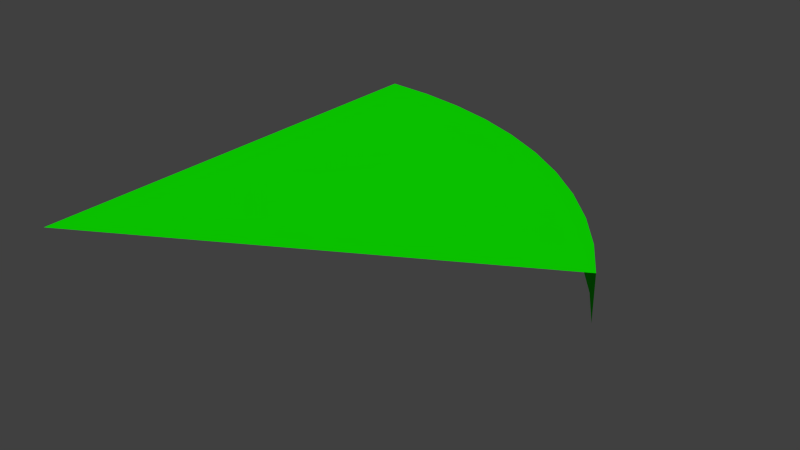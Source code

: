 # Source: pizzaNo.blend  (saved by Blender 2.71.0; exported with 4.5.12 LTS)
import bpy
from mathutils import Matrix  # noqa: F401  (used for matrix-valued properties, if any)

bpy.ops.wm.read_factory_settings(use_empty=True)
scene = bpy.context.scene
scene.name = 'Scene'

# ---- collections
col_collection_7 = bpy.data.collections.new('Collection 7'); scene.collection.children.link(col_collection_7)

# ---- materials (node trees are filled in below, after node groups)
mat_yes = bpy.data.materials.new('yes')
mat_yes.alpha_threshold = 0.0
mat_yes.use_transparent_shadow = False
mat_yes.diffuse_color = (0.004504, 0.8, 0.0, 1.0)
mat_yes.roughness = 0.5
mat_yes.line_color = (0.0, 0.0, 0.0, 1.0)

# ---- material node trees

# ---- world
world_world = bpy.data.worlds.new('World'); scene.world = world_world
world_world.color = (0.05088, 0.05088, 0.05088)
world_world.use_sun_shadow = False
world_world.sun_shadow_jitter_overblur = 0.0
world_world.cycles.sampling_method = 'MANUAL'
world_world.cycles.sample_map_resolution = 256

# ---- meshes
me_cylinder_003 = bpy.data.meshes.new('Cylinder.003')
me_cylinder_003.from_pydata([(0.0, 1.0, -0.05), (0.0, 1.0, 0.05), (0.1045, 0.9945, -0.05), (0.1045, 0.9945, 0.05), (0.2079, 0.9781, -0.05), (0.2079, 0.9781, 0.05), (0.309, 0.9511, -0.05), (0.309, 0.9511, 0.05), (0.4067, 0.9135, -0.05), (0.4067, 0.9135, 0.05), (0.5, 0.866, -0.05), (0.5, 0.866, 0.05), (0.5878, 0.809, -0.05), (0.5878, 0.809, 0.05), (0.6691, 0.7431, -0.05), (0.6691, 0.7431, 0.05), (0.7431, 0.6691, -0.05), (0.7431, 0.6691, 0.05), (0.809, 0.5878, -0.05), (0.809, 0.5878, 0.05), (0.866, 0.5, -0.05), (0.866, 0.5, 0.05), (0.0, 0.0, 0.05)], [], [(0, 1, 3, 2), (2, 3, 5, 4), (4, 5, 7, 6), (6, 7, 9, 8), (8, 9, 11, 10), (10, 11, 13, 12), (12, 13, 15, 14), (14, 15, 17, 16), (16, 17, 19, 18), (18, 19, 21, 20), (3, 1, 22, 21, 19, 17, 15, 13, 11, 9, 7, 5)])
_uv = me_cylinder_003.uv_layers.new(name='UVMap')
_uv.uv.foreach_set('vector', [0.0, 0.0, 1.0, 0.0, 1.0, 1.0, 0.0, 1.0, 0.0, 0.0, 1.0, 0.0, 1.0, 1.0, 0.0, 1.0, 0.0, 0.0, 1.0, 0.0, 1.0, 1.0, 0.0, 1.0, 0.0, 0.0, 1.0, 0.0, 1.0, 1.0, 0.0, 1.0, 0.0, 0.0, 1.0, 0.0, 1.0, 1.0, 0.0, 1.0, 0.0, 0.0, 1.0, 0.0, 1.0, 1.0, 0.0, 1.0, 0.0, 0.0, 1.0, 0.0, 1.0, 1.0, 0.0, 1.0, 0.0, 0.0, 1.0, 0.0, 1.0, 1.0, 0.0, 1.0, 0.0, 0.0, 1.0, 0.0, 1.0, 1.0, 0.0, 1.0, 0.0, 0.0, 1.0, 0.0, 1.0, 1.0, 0.0, 1.0, 0.5, 1.0, 0.75, 0.933, 0.933, 0.75, 1.0, 0.5, 0.933, 0.25, 0.75, 0.06699, 0.5, 0.0, 0.25, 0.06699, 0.06699, 0.25, 0.0, 0.5, 0.06699, 0.75, 0.25, 0.933])
me_cylinder_003.materials.append(mat_yes)
me_cylinder_003.use_remesh_preserve_volume = False
me_cylinder_003.use_remesh_preserve_attributes = False
me_cylinder_003.use_mirror_vertex_groups = False
me_cylinder_003.update()

# ---- objects
ob_cylinder = bpy.data.objects.new('Cylinder', me_cylinder_003)

# ---- transforms, parenting, visibility, modifiers, constraints
ob_cylinder.location = (0.0, 0.0, 0.0)
ob_cylinder.lineart.crease_threshold = 0.0

# ---- collection membership
col_collection_7.objects.link(ob_cylinder)

# ---- scene / render settings (as saved in the file)
scene.frame_start = 1; scene.frame_end = 250; scene.frame_set(1)
scene.render.engine = 'BLENDER_EEVEE_NEXT'
scene.render.resolution_percentage = 50
scene.render.dither_intensity = 0.0
scene.cycles.use_denoising = False
scene.cycles.samples = 10
scene.cycles.sampling_pattern = 'TABULATED_SOBOL'
scene.cycles.light_sampling_threshold = 0.0
scene.cycles.use_adaptive_sampling = False
scene.cycles.use_light_tree = False
scene.cycles.blur_glossy = 0.0
scene.cycles.volume_bounces = 1
scene.cycles.pixel_filter_type = 'GAUSSIAN'
scene.cycles.sample_clamp_indirect = 0.0
scene.view_settings.view_transform = 'Standard'
bpy.context.view_layer.update()

# ---- added for rendering (the .blend has no active camera and no usable light): camera, sun
cam_auto = bpy.data.cameras.new('AutoCamera')
cam_auto.lens = 50.0
cam_auto.sensor_width = 36.0
cam_auto.clip_end = 1000.0
ob_auto_camera = bpy.data.objects.new('AutoCamera', cam_auto)
scene.collection.objects.link(ob_auto_camera)
ob_auto_camera.location = (1.66046, -0.972939, 0.981959)
ob_auto_camera.rotation_euler = (1.09748, -7.21219e-08, 0.694738)
scene.camera = ob_auto_camera
light_auto_sun = bpy.data.lights.new('AutoSun', 'SUN')
light_auto_sun.energy = 3.0
light_auto_sun.angle = 0.0523599
ob_auto_sun = bpy.data.objects.new('AutoSun', light_auto_sun)
scene.collection.objects.link(ob_auto_sun)
ob_auto_sun.rotation_euler = (0.872665, 0.174533, 0.523599)
bpy.context.view_layer.update()
